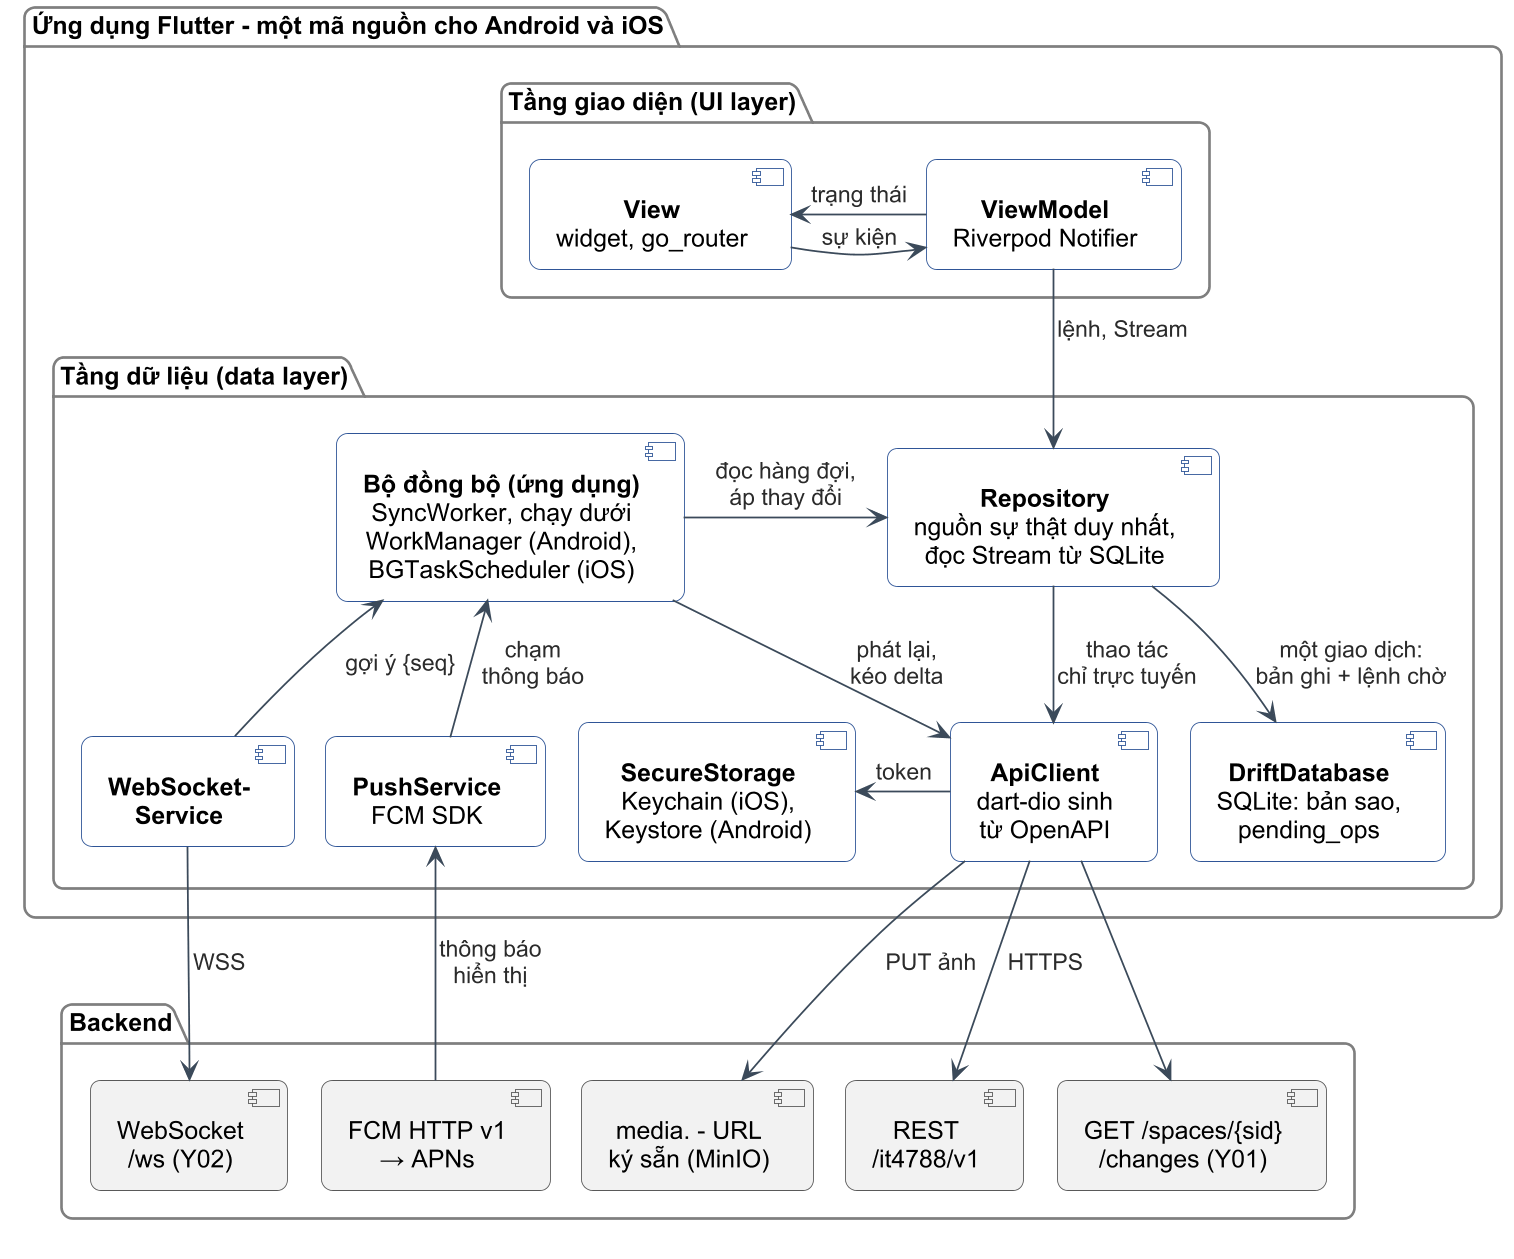

The diagram above was rendered by PlantUML. Its source (embedded in the PNG):
@startuml c3-41-kien-truc-ung-dung
!include _style-c3.iuml
top to bottom direction
skinparam nodesep 26
skinparam ranksep 46
skinparam defaultTextAlignment center
skinparam component {
  BackgroundColor #FFFFFF
  BorderColor #2F5597
}
skinparam component<<be>> {
  BackgroundColor #F2F2F2
  BorderColor #595959
}
hide stereotype

package "Ứng dụng Flutter - một mã nguồn cho Android và iOS" as APP {
  package "Tầng giao diện (UI layer)" as UI {
    component "**View**\nwidget, go_router" as V
    component "**ViewModel**\nRiverpod Notifier" as VM
  }
  package "Tầng dữ liệu (data layer)" as DATA {
    component "**Bộ đồng bộ (ứng dụng)**\nSyncWorker, chạy dưới\nWorkManager (Android),\nBGTaskScheduler (iOS)" as SW
    component "**Repository**\nnguồn sự thật duy nhất,\nđọc Stream từ SQLite" as R
    component "**WebSocket-**\n**Service**" as WSS
    component "**PushService**\nFCM SDK" as PS
    component "**SecureStorage**\nKeychain (iOS),\nKeystore (Android)" as SS
    component "**ApiClient**\ndart-dio sinh\ntừ OpenAPI" as API
    component "**DriftDatabase**\nSQLite: bản sao,\npending_ops" as DB
  }
}

package "Backend" as BE {
  component "WebSocket\n/ws (Y02)" <<be>> as BWS
  component "FCM HTTP v1\n→ APNs" <<be>> as BFCM
  component "media. - URL\nký sẵn (MinIO)" <<be>> as BMED
  component "REST\n/it4788/v1" <<be>> as BREST
  component "GET /spaces/{sid}\n/changes (Y01)" <<be>> as BCHG
}

V -right-> VM : sự kiện
VM -left-> V : trạng thái
VM -down-> R : lệnh, Stream
SW -right-> R : đọc hàng đợi,\náp thay đổi
R -down-> DB : một giao dịch:\nbản ghi + lệnh chờ
R -down-> API : thao tác\nchỉ trực tuyến
SW -down-> API : phát lại,\nkéo delta
WSS -up-> SW : gợi ý {seq}
PS -up-> SW : chạm\nthông báo
SS <-right- API : token

WSS -[hidden]right- PS
PS -[hidden]right- SS
API -[hidden]right- DB

WSS -down-> BWS : WSS
BFCM -up-> PS : thông báo\nhiển thị
API -down-> BMED : PUT ảnh
API -down-> BREST : HTTPS
API -down-> BCHG
@enduml